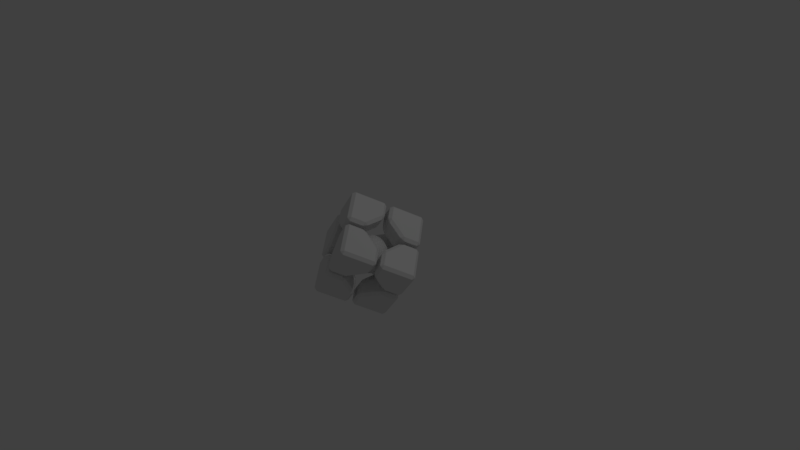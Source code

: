 # Source: Cube.blend  (saved by Blender 2.78.0; exported with 4.5.12 LTS)
import bpy
from mathutils import Matrix  # noqa: F401  (used for matrix-valued properties, if any)

bpy.ops.wm.read_factory_settings(use_empty=True)
scene = bpy.context.scene
scene.name = 'Scene'

# ---- collections
col_collection_1 = bpy.data.collections.new('Collection 1'); scene.collection.children.link(col_collection_1)

# ---- materials (node trees are filled in below, after node groups)
mat_material = bpy.data.materials.new('Material')
mat_material.alpha_threshold = 0.0
mat_material.use_transparent_shadow = False
mat_material.roughness = 0.5
mat_material.line_color = (0.0, 0.0, 0.0, 1.0)

# ---- material node trees

# ---- world
world_world = bpy.data.worlds.new('World'); scene.world = world_world
world_world.color = (0.05088, 0.05088, 0.05088)
world_world.use_sun_shadow = False
world_world.sun_shadow_jitter_overblur = 0.0
world_world.cycles.sampling_method = 'MANUAL'

# ---- cameras
cam_camera = bpy.data.cameras.new('Camera')
cam_camera.clip_end = 100.0
cam_camera.lens = 35.0
cam_camera.sensor_width = 32.0
cam_camera.sensor_height = 18.0
cam_camera.ortho_scale = 7.314
cam_camera.dof.focus_distance = 0.0
cam_camera.dof.aperture_fstop = 128.0

# ---- lights
light_lamp = bpy.data.lights.new('Lamp', 'POINT')
light_lamp.transmission_factor = 0.0
light_lamp.cutoff_distance = 30.0
light_lamp.energy = 100.0
light_lamp.shadow_buffer_clip_start = 1.001
light_lamp.shadow_soft_size = 0.1
light_lamp.shadow_maximum_resolution = 0.006
light_lamp.use_absolute_resolution = True

# ---- meshes
me_icosphere = bpy.data.meshes.new('Icosphere')
me_icosphere.from_pydata([(0.0, 0.0, -0.25), (0.1809, -0.1314, -0.1118), (-0.0691, -0.2127, -0.1118), (-0.2236, 0.0, -0.1118), (-0.0691, 0.2127, -0.1118), (0.1809, 0.1314, -0.1118), (0.0691, -0.2127, 0.1118), (-0.1809, -0.1314, 0.1118), (-0.1809, 0.1314, 0.1118), (0.0691, 0.2127, 0.1118), (0.2236, 0.0, 0.1118), (0.0, 0.0, 0.25), (-0.06448, -0.1985, -0.1377), (-0.05821, -0.1791, -0.1644), (-0.05017, -0.1544, -0.1901), (-0.04061, -0.125, -0.2127), (-0.0301, -0.09265, -0.2302), (-0.0194, -0.05971, -0.242), (-0.009212, -0.02835, -0.2482), (0.02412, -0.01752, -0.2482), (0.0508, -0.0369, -0.242), (0.07881, -0.05726, -0.2302), (0.1063, -0.07725, -0.2127), (0.1314, -0.09543, -0.1901), (0.1524, -0.1107, -0.1644), (0.1688, -0.1227, -0.1377), (0.1596, -0.151, -0.1192), (0.133, -0.1704, -0.1256), (0.1013, -0.1881, -0.1299), (0.06572, -0.2023, -0.1314), (0.02864, -0.2117, -0.1299), (-0.00741, -0.216, -0.1256), (-0.04037, -0.216, -0.1192), (0.1929, 0.1051, -0.1192), (0.2032, 0.07381, -0.1256), (0.2102, 0.03817, -0.1299), (0.2127, -4.379e-09, -0.1314), (0.2102, -0.03817, -0.1299), (0.2032, -0.07381, -0.1256), (0.1929, -0.1051, -0.1192), (0.02412, 0.01752, -0.2482), (0.0508, 0.0369, -0.242), (0.07881, 0.05726, -0.2302), (0.1063, 0.07725, -0.2127), (0.1314, 0.09543, -0.1901), (0.1524, 0.1107, -0.1644), (0.1688, 0.1227, -0.1377), (-0.2087, 0.0, -0.1377), (-0.1884, 0.0, -0.1644), (-0.1624, 0.0, -0.1901), (-0.1314, 0.0, -0.2127), (-0.09742, 0.0, -0.2302), (-0.06279, 0.0, -0.242), (-0.02981, 0.0, -0.2482), (-0.0943, -0.1985, -0.1192), (-0.121, -0.1791, -0.1256), (-0.1476, -0.1544, -0.1299), (-0.172, -0.125, -0.1314), (-0.1925, -0.09265, -0.1299), (-0.2078, -0.05971, -0.1256), (-0.2179, -0.02835, -0.1192), (-0.06448, 0.1985, -0.1377), (-0.05821, 0.1791, -0.1644), (-0.05017, 0.1544, -0.1901), (-0.04061, 0.125, -0.2127), (-0.0301, 0.09265, -0.2302), (-0.0194, 0.05971, -0.242), (-0.009212, 0.02835, -0.2482), (-0.2179, 0.02835, -0.1192), (-0.2078, 0.05971, -0.1256), (-0.1925, 0.09265, -0.1299), (-0.172, 0.125, -0.1314), (-0.1476, 0.1544, -0.1299), (-0.121, 0.1791, -0.1256), (-0.0943, 0.1985, -0.1192), (-0.04037, 0.216, -0.1192), (-0.00741, 0.216, -0.1256), (0.02864, 0.2117, -0.1299), (0.06572, 0.2023, -0.1314), (0.1013, 0.1881, -0.1299), (0.133, 0.1704, -0.1256), (0.1596, 0.151, -0.1192), (0.2328, -0.01752, 0.08943), (0.2392, -0.0369, 0.06279), (0.2412, -0.05726, 0.03247), (0.2378, -0.07725, -2.19e-09), (0.2288, -0.09543, -0.03247), (0.2152, -0.1107, -0.06279), (0.1986, -0.1227, -0.08944), (0.1986, 0.1227, -0.08944), (0.2152, 0.1107, -0.06279), (0.2288, 0.09543, -0.03247), (0.2378, 0.07725, 2.19e-09), (0.2412, 0.05726, 0.03247), (0.2392, 0.0369, 0.06279), (0.2328, 0.01752, 0.08943), (0.05527, -0.2268, 0.08944), (0.0388, -0.2389, 0.06279), (0.02007, -0.2471, 0.03247), (-2.19e-09, -0.25, -2.19e-09), (-0.02007, -0.2471, -0.03247), (-0.0388, -0.2389, -0.06279), (-0.05527, -0.2268, -0.08944), (0.178, -0.151, -0.08944), (0.1718, -0.1704, -0.06279), (0.1615, -0.1881, -0.03247), (0.1469, -0.2023, 2.19e-09), (0.129, -0.2117, 0.03247), (0.109, -0.216, 0.06279), (0.0886, -0.216, 0.08944), (-0.1986, -0.1227, 0.08944), (-0.2152, -0.1107, 0.06279), (-0.2288, -0.09543, 0.03247), (-0.2378, -0.07725, -2.19e-09), (-0.2412, -0.05726, -0.03247), (-0.2392, -0.0369, -0.06279), (-0.2328, -0.01752, -0.08943), (-0.0886, -0.216, -0.08944), (-0.109, -0.216, -0.06279), (-0.129, -0.2117, -0.03247), (-0.1469, -0.2023, 2.19e-09), (-0.1615, -0.1881, 0.03247), (-0.1718, -0.1704, 0.06279), (-0.178, -0.151, 0.08944), (-0.178, 0.151, 0.08944), (-0.1718, 0.1704, 0.06279), (-0.1615, 0.1881, 0.03247), (-0.1469, 0.2023, -2.19e-09), (-0.129, 0.2117, -0.03247), (-0.109, 0.216, -0.06279), (-0.0886, 0.216, -0.08944), (-0.2328, 0.01752, -0.08943), (-0.2392, 0.0369, -0.06279), (-0.2412, 0.05726, -0.03247), (-0.2378, 0.07725, 2.19e-09), (-0.2288, 0.09543, 0.03247), (-0.2152, 0.1107, 0.06279), (-0.1986, 0.1227, 0.08944), (0.0886, 0.216, 0.08944), (0.109, 0.216, 0.06279), (0.129, 0.2117, 0.03247), (0.1469, 0.2023, -2.19e-09), (0.1615, 0.1881, -0.03247), (0.1718, 0.1704, -0.06279), (0.178, 0.151, -0.08944), (-0.05527, 0.2268, -0.08944), (-0.0388, 0.2389, -0.06279), (-0.02007, 0.2471, -0.03247), (2.19e-09, 0.25, 2.19e-09), (0.02007, 0.2471, 0.03247), (0.0388, 0.2389, 0.06279), (0.05527, 0.2268, 0.08944), (0.2179, -0.02835, 0.1192), (0.2078, -0.05971, 0.1256), (0.1925, -0.09265, 0.1299), (0.172, -0.125, 0.1314), (0.1476, -0.1544, 0.1299), (0.121, -0.1791, 0.1256), (0.0943, -0.1985, 0.1192), (0.04037, -0.216, 0.1192), (0.00741, -0.216, 0.1256), (-0.02864, -0.2117, 0.1299), (-0.06572, -0.2023, 0.1314), (-0.1013, -0.1881, 0.1299), (-0.133, -0.1704, 0.1256), (-0.1596, -0.151, 0.1192), (-0.1929, -0.1051, 0.1192), (-0.2032, -0.07381, 0.1256), (-0.2102, -0.03817, 0.1299), (-0.2127, 4.379e-09, 0.1314), (-0.2102, 0.03817, 0.1299), (-0.2032, 0.07381, 0.1256), (-0.1929, 0.1051, 0.1192), (-0.1596, 0.151, 0.1192), (-0.133, 0.1704, 0.1256), (-0.1013, 0.1881, 0.1299), (-0.06572, 0.2023, 0.1314), (-0.02864, 0.2117, 0.1299), (0.00741, 0.216, 0.1256), (0.04037, 0.216, 0.1192), (0.0943, 0.1985, 0.1192), (0.121, 0.1791, 0.1256), (0.1476, 0.1544, 0.1299), (0.172, 0.125, 0.1314), (0.1925, 0.09265, 0.1299), (0.2078, 0.05971, 0.1256), (0.2179, 0.02835, 0.1192), (0.009212, -0.02835, 0.2482), (0.0194, -0.05971, 0.242), (0.0301, -0.09265, 0.2302), (0.04061, -0.125, 0.2127), (0.05017, -0.1544, 0.1901), (0.05821, -0.1791, 0.1644), (0.06448, -0.1985, 0.1377), (0.2087, 0.0, 0.1377), (0.1884, 0.0, 0.1644), (0.1624, 0.0, 0.1901), (0.1314, 0.0, 0.2127), (0.09742, 0.0, 0.2302), (0.06279, 0.0, 0.242), (0.02981, 0.0, 0.2482), (-0.02412, -0.01752, 0.2482), (-0.0508, -0.0369, 0.242), (-0.07881, -0.05726, 0.2302), (-0.1063, -0.07725, 0.2127), (-0.1314, -0.09543, 0.1901), (-0.1524, -0.1107, 0.1644), (-0.1688, -0.1227, 0.1377), (-0.02412, 0.01752, 0.2482), (-0.0508, 0.0369, 0.242), (-0.07881, 0.05726, 0.2302), (-0.1063, 0.07725, 0.2127), (-0.1314, 0.09543, 0.1901), (-0.1524, 0.1107, 0.1644), (-0.1688, 0.1227, 0.1377), (0.009212, 0.02835, 0.2482), (0.0194, 0.05971, 0.242), (0.0301, 0.09265, 0.2302), (0.04061, 0.125, 0.2127), (0.05017, 0.1544, 0.1901), (0.05821, 0.1791, 0.1644), (0.06448, 0.1985, 0.1377), (0.04155, 0.03019, 0.2447), (0.07679, 0.03163, 0.2358), (0.05381, 0.06326, 0.2358), (0.1128, 0.03243, 0.2207), (0.09045, 0.06572, 0.2236), (0.06572, 0.0973, 0.2207), (0.1469, 0.03243, 0.1996), (0.1267, 0.0666, 0.205), (0.1025, 0.0999, 0.205), (0.07625, 0.1297, 0.1996), (0.1766, 0.03163, 0.1741), (0.1595, 0.06572, 0.1809), (0.1375, 0.0999, 0.1833), (0.1118, 0.1314, 0.1809), (0.08464, 0.1581, 0.1741), (0.2003, 0.03019, 0.1466), (0.1868, 0.06326, 0.1536), (0.168, 0.0973, 0.1575), (0.1445, 0.1297, 0.1575), (0.1179, 0.1581, 0.1536), (0.09059, 0.1811, 0.1466), (-0.01587, 0.04884, 0.2447), (-0.006352, 0.08281, 0.2358), (-0.04353, 0.07073, 0.2358), (0.004025, 0.1173, 0.2207), (-0.03455, 0.1063, 0.2236), (-0.07223, 0.09257, 0.2207), (0.01456, 0.1498, 0.1996), (-0.02419, 0.1411, 0.205), (-0.06334, 0.1283, 0.205), (-0.09982, 0.1126, 0.1996), (0.02448, 0.1777, 0.1741), (-0.0132, 0.172, 0.1809), (-0.05252, 0.1616, 0.1833), (-0.09045, 0.1469, 0.1809), (-0.1243, 0.1294, 0.1741), (0.03317, 0.1998, 0.1466), (-0.002427, 0.1972, 0.1536), (-0.04062, 0.1899, 0.1575), (-0.07874, 0.1775, 0.1575), (-0.114, 0.161, 0.1536), (-0.1443, 0.1421, 0.1466), (-0.05136, 0.0, 0.2447), (-0.08072, 0.01955, 0.2358), (-0.08072, -0.01955, 0.2358), (-0.1104, 0.04009, 0.2207), (-0.1118, -3.917e-09, 0.2236), (-0.1104, -0.04009, 0.2207), (-0.1379, 0.06013, 0.1996), (-0.1416, 0.02058, 0.205), (-0.1416, -0.02058, 0.205), (-0.1379, -0.06013, 0.1996), (-0.1614, 0.07819, 0.1741), (-0.1677, 0.04061, 0.1809), (-0.17, -4.155e-09, 0.1833), (-0.1677, -0.04061, 0.1809), (-0.1614, -0.07819, 0.1741), (-0.1798, 0.09328, 0.1466), (-0.1883, 0.05864, 0.1536), (-0.1931, 0.02004, 0.1575), (-0.1931, -0.02004, 0.1575), (-0.1883, -0.05864, 0.1536), (-0.1798, -0.09328, 0.1466), (-0.01587, -0.04884, 0.2447), (-0.04353, -0.07073, 0.2358), (-0.006352, -0.08281, 0.2358), (-0.07223, -0.09257, 0.2207), (-0.03455, -0.1063, 0.2236), (0.004025, -0.1173, 0.2207), (-0.09982, -0.1126, 0.1996), (-0.06334, -0.1283, 0.205), (-0.02419, -0.1411, 0.205), (0.01456, -0.1498, 0.1996), (-0.1243, -0.1294, 0.1741), (-0.09045, -0.1469, 0.1809), (-0.05252, -0.1616, 0.1833), (-0.0132, -0.172, 0.1809), (0.02448, -0.1777, 0.1741), (-0.1443, -0.1421, 0.1466), (-0.114, -0.161, 0.1536), (-0.07874, -0.1775, 0.1575), (-0.04062, -0.1899, 0.1575), (-0.002427, -0.1972, 0.1536), (0.03317, -0.1998, 0.1466), (0.04155, -0.03019, 0.2447), (0.05381, -0.06326, 0.2358), (0.07679, -0.03163, 0.2358), (0.06572, -0.0973, 0.2207), (0.09045, -0.06572, 0.2236), (0.1128, -0.03243, 0.2207), (0.07625, -0.1297, 0.1996), (0.1025, -0.0999, 0.205), (0.1267, -0.0666, 0.205), (0.1469, -0.03243, 0.1996), (0.08464, -0.1581, 0.1741), (0.1118, -0.1314, 0.1809), (0.1375, -0.0999, 0.1833), (0.1595, -0.06572, 0.1809), (0.1766, -0.03163, 0.1741), (0.09059, -0.1811, 0.1466), (0.1179, -0.1581, 0.1536), (0.1445, -0.1297, 0.1575), (0.168, -0.0973, 0.1575), (0.1868, -0.06326, 0.1536), (0.2003, -0.03019, 0.1466), (0.2259, 0.04884, 0.09522), (0.2304, 0.07073, 0.06652), (0.2137, 0.08281, 0.09977), (0.2297, 0.09257, 0.0341), (0.2155, 0.1063, 0.0691), (0.1956, 0.1173, 0.1023), (0.2232, 0.1126, -7.824e-09), (0.2117, 0.1283, 0.03501), (0.1942, 0.1411, 0.07003), (0.172, 0.1498, 0.1023), (0.2113, 0.1294, -0.03326), (0.2023, 0.1469, 0.0), (0.1875, 0.1616, 0.03501), (0.1677, 0.172, 0.0691), (0.1448, 0.1777, 0.09977), (0.1956, 0.1421, -0.06348), (0.1883, 0.161, -0.03326), (0.1761, 0.1775, 1.278e-08), (0.159, 0.1899, 0.0341), (0.1385, 0.1972, 0.06652), (0.1163, 0.1998, 0.09523), (0.02336, 0.23, 0.09522), (0.003925, 0.241, 0.06652), (-0.0127, 0.2289, 0.09977), (-0.01705, 0.2471, 0.0341), (-0.03455, 0.2378, 0.0691), (-0.05115, 0.2223, 0.1023), (-0.03813, 0.2471, -8.607e-08), (-0.05665, 0.241, 0.03501), (-0.07416, 0.2282, 0.07003), (-0.08928, 0.2099, 0.1023), (-0.05774, 0.241, -0.03326), (-0.07725, 0.2378, -1.23e-07), (-0.0958, 0.2282, 0.03501), (-0.1118, 0.2127, 0.0691), (-0.1243, 0.1926, 0.09977), (-0.07472, 0.23, -0.06348), (-0.09492, 0.2289, -0.03326), (-0.1144, 0.2223, -9.588e-08), (-0.1314, 0.2099, 0.0341), (-0.1448, 0.1926, 0.06652), (-0.1541, 0.1723, 0.09523), (-0.2115, 0.09328, 0.09522), (-0.228, 0.07819, 0.06652), (-0.2216, 0.05864, 0.09977), (-0.2403, 0.06013, 0.0341), (-0.2368, 0.04061, 0.0691), (-0.2272, 0.02004, 0.1023), (-0.2468, 0.04009, 2.739e-08), (-0.2467, 0.02058, 0.03501), (-0.24, -2.008e-08, 0.07003), (-0.2272, -0.02004, 0.1023), (-0.247, 0.01955, -0.03326), (-0.25, -9.019e-08, 1.599e-07), (-0.2467, -0.02058, 0.03501), (-0.2368, -0.04061, 0.0691), (-0.2216, -0.05864, 0.09977), (-0.2418, -1.011e-07, -0.06348), (-0.247, -0.01955, -0.03326), (-0.2468, -0.04009, 3.644e-07), (-0.2403, -0.06013, 0.0341), (-0.228, -0.07819, 0.06652), (-0.2115, -0.09328, 0.09522), (-0.1541, -0.1723, 0.09522), (-0.1448, -0.1926, 0.06652), (-0.1243, -0.1926, 0.09977), (-0.1314, -0.2099, 0.0341), (-0.1118, -0.2127, 0.0691), (-0.08928, -0.2099, 0.1023), (-0.1144, -0.2223, -1.565e-07), (-0.0958, -0.2282, 0.03501), (-0.07416, -0.2282, 0.07003), (-0.05115, -0.2223, 0.1023), (-0.09492, -0.2289, -0.03326), (-0.07725, -0.2378, -1.968e-07), (-0.05665, -0.241, 0.03501), (-0.03455, -0.2378, 0.0691), (-0.0127, -0.2289, 0.09977), (-0.07472, -0.23, -0.06348), (-0.05774, -0.241, -0.03326), (-0.03813, -0.2471, -1.236e-07), (-0.01705, -0.2471, 0.0341), (0.003925, -0.241, 0.06652), (0.02336, -0.23, 0.09522), (0.1163, -0.1998, 0.09523), (0.1385, -0.1972, 0.06652), (0.1448, -0.1777, 0.09977), (0.159, -0.1899, 0.0341), (0.1677, -0.172, 0.0691), (0.172, -0.1498, 0.1023), (0.1761, -0.1775, -2.739e-07), (0.1875, -0.1616, 0.03501), (0.1942, -0.1411, 0.07003), (0.1956, -0.1173, 0.1023), (0.1883, -0.161, -0.03326), (0.2023, -0.1469, -4.756e-07), (0.2117, -0.1283, 0.03501), (0.2155, -0.1063, 0.0691), (0.2137, -0.08281, 0.09977), (0.1956, -0.1421, -0.06348), (0.2113, -0.1294, -0.03326), (0.2232, -0.1126, -5.689e-07), (0.2297, -0.09257, 0.0341), (0.2304, -0.07073, 0.06652), (0.2259, -0.04884, 0.09522), (0.07472, 0.23, 0.06348), (0.09492, 0.2289, 0.03326), (0.05774, 0.241, 0.03326), (0.1144, 0.2223, -1.136e-09), (0.07725, 0.2378, -3.269e-15), (0.03813, 0.2471, 1.136e-09), (0.1314, 0.2099, -0.0341), (0.0958, 0.2282, -0.03501), (0.05665, 0.241, -0.03501), (0.01705, 0.2471, -0.0341), (0.1448, 0.1926, -0.06652), (0.1118, 0.2127, -0.0691), (0.07416, 0.2282, -0.07003), (0.03455, 0.2378, -0.0691), (-0.003925, 0.241, -0.06652), (0.1541, 0.1723, -0.09523), (0.1243, 0.1926, -0.09977), (0.08928, 0.2099, -0.1023), (0.05115, 0.2223, -0.1023), (0.0127, 0.2289, -0.09977), (-0.02336, 0.23, -0.09523), (-0.1956, 0.1421, 0.06348), (-0.1883, 0.161, 0.03326), (-0.2113, 0.1294, 0.03326), (-0.1761, 0.1775, -1.136e-09), (-0.2023, 0.1469, -9.806e-15), (-0.2232, 0.1126, 1.136e-09), (-0.159, 0.1899, -0.0341), (-0.1875, 0.1616, -0.03501), (-0.2117, 0.1283, -0.03501), (-0.2297, 0.09257, -0.0341), (-0.1385, 0.1972, -0.06652), (-0.1677, 0.172, -0.0691), (-0.1942, 0.1411, -0.07003), (-0.2155, 0.1063, -0.0691), (-0.2304, 0.07073, -0.06652), (-0.1163, 0.1998, -0.09523), (-0.1448, 0.1777, -0.09977), (-0.172, 0.1498, -0.1023), (-0.1956, 0.1173, -0.1023), (-0.2137, 0.08281, -0.09977), (-0.2259, 0.04884, -0.09522), (-0.1956, -0.1421, 0.06348), (-0.2113, -0.1294, 0.03326), (-0.1883, -0.161, 0.03326), (-0.2232, -0.1126, -1.136e-09), (-0.2023, -0.1469, 1.004e-14), (-0.1761, -0.1775, 1.136e-09), (-0.2297, -0.09257, -0.0341), (-0.2117, -0.1283, -0.03501), (-0.1875, -0.1616, -0.03501), (-0.159, -0.1899, -0.0341), (-0.2304, -0.07073, -0.06652), (-0.2155, -0.1063, -0.0691), (-0.1942, -0.1411, -0.07003), (-0.1677, -0.172, -0.0691), (-0.1385, -0.1972, -0.06652), (-0.2259, -0.04884, -0.09522), (-0.2137, -0.08281, -0.09977), (-0.1956, -0.1173, -0.1023), (-0.172, -0.1498, -0.1023), (-0.1448, -0.1777, -0.09977), (-0.1163, -0.1998, -0.09523), (0.07472, -0.23, 0.06348), (0.05774, -0.241, 0.03326), (0.09492, -0.2289, 0.03326), (0.03813, -0.2471, -1.136e-09), (0.07725, -0.2378, 3.502e-15), (0.1144, -0.2223, 1.136e-09), (0.01705, -0.2471, -0.0341), (0.05665, -0.241, -0.03501), (0.0958, -0.2282, -0.03501), (0.1314, -0.2099, -0.0341), (-0.003925, -0.241, -0.06652), (0.03455, -0.2378, -0.0691), (0.07416, -0.2282, -0.07003), (0.1118, -0.2127, -0.0691), (0.1448, -0.1926, -0.06652), (-0.02336, -0.23, -0.09523), (0.0127, -0.2289, -0.09977), (0.05115, -0.2223, -0.1023), (0.08928, -0.2099, -0.1023), (0.1243, -0.1926, -0.09977), (0.1541, -0.1723, -0.09523), (0.2418, -3.767e-09, 0.06348), (0.247, -0.01955, 0.03326), (0.247, 0.01955, 0.03326), (0.2468, -0.04009, -1.136e-09), (0.25, -3.917e-09, 1.167e-16), (0.2468, 0.04009, 1.136e-09), (0.2403, -0.06013, -0.0341), (0.2467, -0.02058, -0.03501), (0.2467, 0.02058, -0.03501), (0.2403, 0.06013, -0.0341), (0.228, -0.07819, -0.06652), (0.2368, -0.04061, -0.0691), (0.24, -8.31e-09, -0.07003), (0.2368, 0.04061, -0.0691), (0.228, 0.07819, -0.06652), (0.2115, -0.09328, -0.09522), (0.2216, -0.05864, -0.09977), (0.2272, -0.02004, -0.1023), (0.2272, 0.02004, -0.1023), (0.2216, 0.05864, -0.09977), (0.2115, 0.09328, -0.09522), (0.1443, 0.1421, -0.1466), (0.1243, 0.1294, -0.1741), (0.114, 0.161, -0.1536), (0.09982, 0.1126, -0.1996), (0.09045, 0.1469, -0.1809), (0.07874, 0.1775, -0.1575), (0.07223, 0.09257, -0.2207), (0.06334, 0.1283, -0.205), (0.05252, 0.1616, -0.1833), (0.04062, 0.1899, -0.1575), (0.04353, 0.07073, -0.2358), (0.03455, 0.1063, -0.2236), (0.02419, 0.1411, -0.205), (0.0132, 0.172, -0.1809), (0.002427, 0.1972, -0.1536), (0.01587, 0.04884, -0.2447), (0.006352, 0.08281, -0.2358), (-0.004025, 0.1173, -0.2207), (-0.01456, 0.1498, -0.1996), (-0.02448, 0.1777, -0.1741), (-0.03317, 0.1998, -0.1466), (-0.09059, 0.1811, -0.1466), (-0.08464, 0.1581, -0.1741), (-0.1179, 0.1581, -0.1536), (-0.07625, 0.1297, -0.1996), (-0.1118, 0.1314, -0.1809), (-0.1445, 0.1297, -0.1575), (-0.06572, 0.0973, -0.2207), (-0.1025, 0.0999, -0.205), (-0.1375, 0.0999, -0.1833), (-0.168, 0.0973, -0.1575), (-0.05381, 0.06326, -0.2358), (-0.09045, 0.06572, -0.2236), (-0.1267, 0.0666, -0.205), (-0.1595, 0.06572, -0.1809), (-0.1868, 0.06326, -0.1536), (-0.04155, 0.03019, -0.2447), (-0.07679, 0.03163, -0.2358), (-0.1128, 0.03243, -0.2207), (-0.1469, 0.03243, -0.1996), (-0.1766, 0.03163, -0.1741), (-0.2003, 0.03019, -0.1466), (-0.2003, -0.03019, -0.1466), (-0.1766, -0.03163, -0.1741), (-0.1868, -0.06326, -0.1536), (-0.1469, -0.03243, -0.1996), (-0.1595, -0.06572, -0.1809), (-0.168, -0.0973, -0.1575), (-0.1128, -0.03243, -0.2207), (-0.1267, -0.0666, -0.205), (-0.1375, -0.0999, -0.1833), (-0.1445, -0.1297, -0.1575), (-0.07679, -0.03163, -0.2358), (-0.09045, -0.06572, -0.2236), (-0.1025, -0.0999, -0.205), (-0.1118, -0.1314, -0.1809), (-0.1179, -0.1581, -0.1536), (-0.04155, -0.03019, -0.2447), (-0.05381, -0.06326, -0.2358), (-0.06572, -0.0973, -0.2207), (-0.07625, -0.1297, -0.1996), (-0.08464, -0.1581, -0.1741), (-0.09059, -0.1811, -0.1466), (0.1798, 0.09328, -0.1466), (0.1883, 0.05864, -0.1536), (0.1614, 0.07819, -0.1741), (0.1931, 0.02004, -0.1575), (0.1677, 0.04061, -0.1809), (0.1379, 0.06013, -0.1996), (0.1931, -0.02004, -0.1575), (0.17, -1.205e-07, -0.1833), (0.1416, 0.02058, -0.205), (0.1104, 0.04009, -0.2207), (0.1883, -0.05864, -0.1536), (0.1677, -0.04061, -0.1809), (0.1416, -0.02058, -0.205), (0.1118, -1.845e-07, -0.2236), (0.08072, 0.01955, -0.2358), (0.1798, -0.09328, -0.1466), (0.1614, -0.07819, -0.1741), (0.1379, -0.06013, -0.1996), (0.1104, -0.04009, -0.2207), (0.08072, -0.01955, -0.2358), (0.05136, -1.408e-07, -0.2447), (-0.03317, -0.1998, -0.1466), (-0.02448, -0.1777, -0.1741), (0.002427, -0.1972, -0.1536), (-0.01456, -0.1498, -0.1996), (0.0132, -0.172, -0.1809), (0.04062, -0.1899, -0.1575), (-0.004024, -0.1173, -0.2207), (0.0242, -0.1411, -0.205), (0.05252, -0.1616, -0.1833), (0.07874, -0.1775, -0.1575), (0.006352, -0.08281, -0.2358), (0.03455, -0.1063, -0.2236), (0.06334, -0.1283, -0.205), (0.09045, -0.1469, -0.1809), (0.114, -0.161, -0.1536), (0.01587, -0.04884, -0.2447), (0.04353, -0.07073, -0.2358), (0.07223, -0.09257, -0.2207), (0.09982, -0.1126, -0.1996), (0.1243, -0.1294, -0.1741), (0.1443, -0.1421, -0.1466)], [], [(0, 19, 18), (1, 25, 39), (0, 18, 53), (0, 53, 67), (0, 67, 40), (1, 39, 88), (2, 32, 102), (3, 60, 116), (4, 74, 130), (5, 81, 144), (1, 88, 103), (2, 102, 117), (3, 116, 131), (4, 130, 145), (5, 144, 89), (6, 158, 193), (7, 165, 207), (8, 172, 214), (9, 179, 221), (10, 186, 194), (200, 215, 11), (199, 222, 200), (198, 223, 199), (197, 225, 198), (196, 228, 197), (195, 232, 196), (194, 237, 195), (200, 222, 215), (222, 216, 215), (199, 223, 222), (223, 224, 222), (222, 224, 216), (224, 217, 216), (198, 225, 223), (225, 226, 223), (223, 226, 224), (226, 227, 224), (224, 227, 217), (227, 218, 217), (197, 228, 225), (228, 229, 225), (225, 229, 226), (229, 230, 226), (226, 230, 227), (230, 231, 227), (227, 231, 218), (231, 219, 218), (196, 232, 228), (232, 233, 228), (228, 233, 229), (233, 234, 229), (229, 234, 230), (234, 235, 230), (230, 235, 231), (235, 236, 231), (231, 236, 219), (236, 220, 219), (195, 237, 232), (237, 238, 232), (232, 238, 233), (238, 239, 233), (233, 239, 234), (239, 240, 234), (234, 240, 235), (240, 241, 235), (235, 241, 236), (241, 242, 236), (236, 242, 220), (242, 221, 220), (194, 186, 237), (186, 185, 237), (237, 185, 238), (185, 184, 238), (238, 184, 239), (184, 183, 239), (239, 183, 240), (183, 182, 240), (240, 182, 241), (182, 181, 241), (241, 181, 242), (181, 180, 242), (242, 180, 221), (180, 9, 221), (215, 208, 11), (216, 243, 215), (217, 244, 216), (218, 246, 217), (219, 249, 218), (220, 253, 219), (221, 258, 220), (215, 243, 208), (243, 209, 208), (216, 244, 243), (244, 245, 243), (243, 245, 209), (245, 210, 209), (217, 246, 244), (246, 247, 244), (244, 247, 245), (247, 248, 245), (245, 248, 210), (248, 211, 210), (218, 249, 246), (249, 250, 246), (246, 250, 247), (250, 251, 247), (247, 251, 248), (251, 252, 248), (248, 252, 211), (252, 212, 211), (219, 253, 249), (253, 254, 249), (249, 254, 250), (254, 255, 250), (250, 255, 251), (255, 256, 251), (251, 256, 252), (256, 257, 252), (252, 257, 212), (257, 213, 212), (220, 258, 253), (258, 259, 253), (253, 259, 254), (259, 260, 254), (254, 260, 255), (260, 261, 255), (255, 261, 256), (261, 262, 256), (256, 262, 257), (262, 263, 257), (257, 263, 213), (263, 214, 213), (221, 179, 258), (179, 178, 258), (258, 178, 259), (178, 177, 259), (259, 177, 260), (177, 176, 260), (260, 176, 261), (176, 175, 261), (261, 175, 262), (175, 174, 262), (262, 174, 263), (174, 173, 263), (263, 173, 214), (173, 8, 214), (208, 201, 11), (209, 264, 208), (210, 265, 209), (211, 267, 210), (212, 270, 211), (213, 274, 212), (214, 279, 213), (208, 264, 201), (264, 202, 201), (209, 265, 264), (265, 266, 264), (264, 266, 202), (266, 203, 202), (210, 267, 265), (267, 268, 265), (265, 268, 266), (268, 269, 266), (266, 269, 203), (269, 204, 203), (211, 270, 267), (270, 271, 267), (267, 271, 268), (271, 272, 268), (268, 272, 269), (272, 273, 269), (269, 273, 204), (273, 205, 204), (212, 274, 270), (274, 275, 270), (270, 275, 271), (275, 276, 271), (271, 276, 272), (276, 277, 272), (272, 277, 273), (277, 278, 273), (273, 278, 205), (278, 206, 205), (213, 279, 274), (279, 280, 274), (274, 280, 275), (280, 281, 275), (275, 281, 276), (281, 282, 276), (276, 282, 277), (282, 283, 277), (277, 283, 278), (283, 284, 278), (278, 284, 206), (284, 207, 206), (214, 172, 279), (172, 171, 279), (279, 171, 280), (171, 170, 280), (280, 170, 281), (170, 169, 281), (281, 169, 282), (169, 168, 282), (282, 168, 283), (168, 167, 283), (283, 167, 284), (167, 166, 284), (284, 166, 207), (166, 7, 207), (201, 187, 11), (202, 285, 201), (203, 286, 202), (204, 288, 203), (205, 291, 204), (206, 295, 205), (207, 300, 206), (201, 285, 187), (285, 188, 187), (202, 286, 285), (286, 287, 285), (285, 287, 188), (287, 189, 188), (203, 288, 286), (288, 289, 286), (286, 289, 287), (289, 290, 287), (287, 290, 189), (290, 190, 189), (204, 291, 288), (291, 292, 288), (288, 292, 289), (292, 293, 289), (289, 293, 290), (293, 294, 290), (290, 294, 190), (294, 191, 190), (205, 295, 291), (295, 296, 291), (291, 296, 292), (296, 297, 292), (292, 297, 293), (297, 298, 293), (293, 298, 294), (298, 299, 294), (294, 299, 191), (299, 192, 191), (206, 300, 295), (300, 301, 295), (295, 301, 296), (301, 302, 296), (296, 302, 297), (302, 303, 297), (297, 303, 298), (303, 304, 298), (298, 304, 299), (304, 305, 299), (299, 305, 192), (305, 193, 192), (207, 165, 300), (165, 164, 300), (300, 164, 301), (164, 163, 301), (301, 163, 302), (163, 162, 302), (302, 162, 303), (162, 161, 303), (303, 161, 304), (161, 160, 304), (304, 160, 305), (160, 159, 305), (305, 159, 193), (159, 6, 193), (187, 200, 11), (188, 306, 187), (189, 307, 188), (190, 309, 189), (191, 312, 190), (192, 316, 191), (193, 321, 192), (187, 306, 200), (306, 199, 200), (188, 307, 306), (307, 308, 306), (306, 308, 199), (308, 198, 199), (189, 309, 307), (309, 310, 307), (307, 310, 308), (310, 311, 308), (308, 311, 198), (311, 197, 198), (190, 312, 309), (312, 313, 309), (309, 313, 310), (313, 314, 310), (310, 314, 311), (314, 315, 311), (311, 315, 197), (315, 196, 197), (191, 316, 312), (316, 317, 312), (312, 317, 313), (317, 318, 313), (313, 318, 314), (318, 319, 314), (314, 319, 315), (319, 320, 315), (315, 320, 196), (320, 195, 196), (192, 321, 316), (321, 322, 316), (316, 322, 317), (322, 323, 317), (317, 323, 318), (323, 324, 318), (318, 324, 319), (324, 325, 319), (319, 325, 320), (325, 326, 320), (320, 326, 195), (326, 194, 195), (193, 158, 321), (158, 157, 321), (321, 157, 322), (157, 156, 322), (322, 156, 323), (156, 155, 323), (323, 155, 324), (155, 154, 324), (324, 154, 325), (154, 153, 325), (325, 153, 326), (153, 152, 326), (326, 152, 194), (152, 10, 194), (95, 186, 10), (94, 327, 95), (93, 328, 94), (92, 330, 93), (91, 333, 92), (90, 337, 91), (89, 342, 90), (95, 327, 186), (327, 185, 186), (94, 328, 327), (328, 329, 327), (327, 329, 185), (329, 184, 185), (93, 330, 328), (330, 331, 328), (328, 331, 329), (331, 332, 329), (329, 332, 184), (332, 183, 184), (92, 333, 330), (333, 334, 330), (330, 334, 331), (334, 335, 331), (331, 335, 332), (335, 336, 332), (332, 336, 183), (336, 182, 183), (91, 337, 333), (337, 338, 333), (333, 338, 334), (338, 339, 334), (334, 339, 335), (339, 340, 335), (335, 340, 336), (340, 341, 336), (336, 341, 182), (341, 181, 182), (90, 342, 337), (342, 343, 337), (337, 343, 338), (343, 344, 338), (338, 344, 339), (344, 345, 339), (339, 345, 340), (345, 346, 340), (340, 346, 341), (346, 347, 341), (341, 347, 181), (347, 180, 181), (89, 144, 342), (144, 143, 342), (342, 143, 343), (143, 142, 343), (343, 142, 344), (142, 141, 344), (344, 141, 345), (141, 140, 345), (345, 140, 346), (140, 139, 346), (346, 139, 347), (139, 138, 347), (347, 138, 180), (138, 9, 180), (151, 179, 9), (150, 348, 151), (149, 349, 150), (148, 351, 149), (147, 354, 148), (146, 358, 147), (145, 363, 146), (151, 348, 179), (348, 178, 179), (150, 349, 348), (349, 350, 348), (348, 350, 178), (350, 177, 178), (149, 351, 349), (351, 352, 349), (349, 352, 350), (352, 353, 350), (350, 353, 177), (353, 176, 177), (148, 354, 351), (354, 355, 351), (351, 355, 352), (355, 356, 352), (352, 356, 353), (356, 357, 353), (353, 357, 176), (357, 175, 176), (147, 358, 354), (358, 359, 354), (354, 359, 355), (359, 360, 355), (355, 360, 356), (360, 361, 356), (356, 361, 357), (361, 362, 357), (357, 362, 175), (362, 174, 175), (146, 363, 358), (363, 364, 358), (358, 364, 359), (364, 365, 359), (359, 365, 360), (365, 366, 360), (360, 366, 361), (366, 367, 361), (361, 367, 362), (367, 368, 362), (362, 368, 174), (368, 173, 174), (145, 130, 363), (130, 129, 363), (363, 129, 364), (129, 128, 364), (364, 128, 365), (128, 127, 365), (365, 127, 366), (127, 126, 366), (366, 126, 367), (126, 125, 367), (367, 125, 368), (125, 124, 368), (368, 124, 173), (124, 8, 173), (137, 172, 8), (136, 369, 137), (135, 370, 136), (134, 372, 135), (133, 375, 134), (132, 379, 133), (131, 384, 132), (137, 369, 172), (369, 171, 172), (136, 370, 369), (370, 371, 369), (369, 371, 171), (371, 170, 171), (135, 372, 370), (372, 373, 370), (370, 373, 371), (373, 374, 371), (371, 374, 170), (374, 169, 170), (134, 375, 372), (375, 376, 372), (372, 376, 373), (376, 377, 373), (373, 377, 374), (377, 378, 374), (374, 378, 169), (378, 168, 169), (133, 379, 375), (379, 380, 375), (375, 380, 376), (380, 381, 376), (376, 381, 377), (381, 382, 377), (377, 382, 378), (382, 383, 378), (378, 383, 168), (383, 167, 168), (132, 384, 379), (384, 385, 379), (379, 385, 380), (385, 386, 380), (380, 386, 381), (386, 387, 381), (381, 387, 382), (387, 388, 382), (382, 388, 383), (388, 389, 383), (383, 389, 167), (389, 166, 167), (131, 116, 384), (116, 115, 384), (384, 115, 385), (115, 114, 385), (385, 114, 386), (114, 113, 386), (386, 113, 387), (113, 112, 387), (387, 112, 388), (112, 111, 388), (388, 111, 389), (111, 110, 389), (389, 110, 166), (110, 7, 166), (123, 165, 7), (122, 390, 123), (121, 391, 122), (120, 393, 121), (119, 396, 120), (118, 400, 119), (117, 405, 118), (123, 390, 165), (390, 164, 165), (122, 391, 390), (391, 392, 390), (390, 392, 164), (392, 163, 164), (121, 393, 391), (393, 394, 391), (391, 394, 392), (394, 395, 392), (392, 395, 163), (395, 162, 163), (120, 396, 393), (396, 397, 393), (393, 397, 394), (397, 398, 394), (394, 398, 395), (398, 399, 395), (395, 399, 162), (399, 161, 162), (119, 400, 396), (400, 401, 396), (396, 401, 397), (401, 402, 397), (397, 402, 398), (402, 403, 398), (398, 403, 399), (403, 404, 399), (399, 404, 161), (404, 160, 161), (118, 405, 400), (405, 406, 400), (400, 406, 401), (406, 407, 401), (401, 407, 402), (407, 408, 402), (402, 408, 403), (408, 409, 403), (403, 409, 404), (409, 410, 404), (404, 410, 160), (410, 159, 160), (117, 102, 405), (102, 101, 405), (405, 101, 406), (101, 100, 406), (406, 100, 407), (100, 99, 407), (407, 99, 408), (99, 98, 408), (408, 98, 409), (98, 97, 409), (409, 97, 410), (97, 96, 410), (410, 96, 159), (96, 6, 159), (109, 158, 6), (108, 411, 109), (107, 412, 108), (106, 414, 107), (105, 417, 106), (104, 421, 105), (103, 426, 104), (109, 411, 158), (411, 157, 158), (108, 412, 411), (412, 413, 411), (411, 413, 157), (413, 156, 157), (107, 414, 412), (414, 415, 412), (412, 415, 413), (415, 416, 413), (413, 416, 156), (416, 155, 156), (106, 417, 414), (417, 418, 414), (414, 418, 415), (418, 419, 415), (415, 419, 416), (419, 420, 416), (416, 420, 155), (420, 154, 155), (105, 421, 417), (421, 422, 417), (417, 422, 418), (422, 423, 418), (418, 423, 419), (423, 424, 419), (419, 424, 420), (424, 425, 420), (420, 425, 154), (425, 153, 154), (104, 426, 421), (426, 427, 421), (421, 427, 422), (427, 428, 422), (422, 428, 423), (428, 429, 423), (423, 429, 424), (429, 430, 424), (424, 430, 425), (430, 431, 425), (425, 431, 153), (431, 152, 153), (103, 88, 426), (88, 87, 426), (426, 87, 427), (87, 86, 427), (427, 86, 428), (86, 85, 428), (428, 85, 429), (85, 84, 429), (429, 84, 430), (84, 83, 430), (430, 83, 431), (83, 82, 431), (431, 82, 152), (82, 10, 152), (138, 151, 9), (139, 432, 138), (140, 433, 139), (141, 435, 140), (142, 438, 141), (143, 442, 142), (144, 447, 143), (138, 432, 151), (432, 150, 151), (139, 433, 432), (433, 434, 432), (432, 434, 150), (434, 149, 150), (140, 435, 433), (435, 436, 433), (433, 436, 434), (436, 437, 434), (434, 437, 149), (437, 148, 149), (141, 438, 435), (438, 439, 435), (435, 439, 436), (439, 440, 436), (436, 440, 437), (440, 441, 437), (437, 441, 148), (441, 147, 148), (142, 442, 438), (442, 443, 438), (438, 443, 439), (443, 444, 439), (439, 444, 440), (444, 445, 440), (440, 445, 441), (445, 446, 441), (441, 446, 147), (446, 146, 147), (143, 447, 442), (447, 448, 442), (442, 448, 443), (448, 449, 443), (443, 449, 444), (449, 450, 444), (444, 450, 445), (450, 451, 445), (445, 451, 446), (451, 452, 446), (446, 452, 146), (452, 145, 146), (144, 81, 447), (81, 80, 447), (447, 80, 448), (80, 79, 448), (448, 79, 449), (79, 78, 449), (449, 78, 450), (78, 77, 450), (450, 77, 451), (77, 76, 451), (451, 76, 452), (76, 75, 452), (452, 75, 145), (75, 4, 145), (124, 137, 8), (125, 453, 124), (126, 454, 125), (127, 456, 126), (128, 459, 127), (129, 463, 128), (130, 468, 129), (124, 453, 137), (453, 136, 137), (125, 454, 453), (454, 455, 453), (453, 455, 136), (455, 135, 136), (126, 456, 454), (456, 457, 454), (454, 457, 455), (457, 458, 455), (455, 458, 135), (458, 134, 135), (127, 459, 456), (459, 460, 456), (456, 460, 457), (460, 461, 457), (457, 461, 458), (461, 462, 458), (458, 462, 134), (462, 133, 134), (128, 463, 459), (463, 464, 459), (459, 464, 460), (464, 465, 460), (460, 465, 461), (465, 466, 461), (461, 466, 462), (466, 467, 462), (462, 467, 133), (467, 132, 133), (129, 468, 463), (468, 469, 463), (463, 469, 464), (469, 470, 464), (464, 470, 465), (470, 471, 465), (465, 471, 466), (471, 472, 466), (466, 472, 467), (472, 473, 467), (467, 473, 132), (473, 131, 132), (130, 74, 468), (74, 73, 468), (468, 73, 469), (73, 72, 469), (469, 72, 470), (72, 71, 470), (470, 71, 471), (71, 70, 471), (471, 70, 472), (70, 69, 472), (472, 69, 473), (69, 68, 473), (473, 68, 131), (68, 3, 131), (110, 123, 7), (111, 474, 110), (112, 475, 111), (113, 477, 112), (114, 480, 113), (115, 484, 114), (116, 489, 115), (110, 474, 123), (474, 122, 123), (111, 475, 474), (475, 476, 474), (474, 476, 122), (476, 121, 122), (112, 477, 475), (477, 478, 475), (475, 478, 476), (478, 479, 476), (476, 479, 121), (479, 120, 121), (113, 480, 477), (480, 481, 477), (477, 481, 478), (481, 482, 478), (478, 482, 479), (482, 483, 479), (479, 483, 120), (483, 119, 120), (114, 484, 480), (484, 485, 480), (480, 485, 481), (485, 486, 481), (481, 486, 482), (486, 487, 482), (482, 487, 483), (487, 488, 483), (483, 488, 119), (488, 118, 119), (115, 489, 484), (489, 490, 484), (484, 490, 485), (490, 491, 485), (485, 491, 486), (491, 492, 486), (486, 492, 487), (492, 493, 487), (487, 493, 488), (493, 494, 488), (488, 494, 118), (494, 117, 118), (116, 60, 489), (60, 59, 489), (489, 59, 490), (59, 58, 490), (490, 58, 491), (58, 57, 491), (491, 57, 492), (57, 56, 492), (492, 56, 493), (56, 55, 493), (493, 55, 494), (55, 54, 494), (494, 54, 117), (54, 2, 117), (96, 109, 6), (97, 495, 96), (98, 496, 97), (99, 498, 98), (100, 501, 99), (101, 505, 100), (102, 510, 101), (96, 495, 109), (495, 108, 109), (97, 496, 495), (496, 497, 495), (495, 497, 108), (497, 107, 108), (98, 498, 496), (498, 499, 496), (496, 499, 497), (499, 500, 497), (497, 500, 107), (500, 106, 107), (99, 501, 498), (501, 502, 498), (498, 502, 499), (502, 503, 499), (499, 503, 500), (503, 504, 500), (500, 504, 106), (504, 105, 106), (100, 505, 501), (505, 506, 501), (501, 506, 502), (506, 507, 502), (502, 507, 503), (507, 508, 503), (503, 508, 504), (508, 509, 504), (504, 509, 105), (509, 104, 105), (101, 510, 505), (510, 511, 505), (505, 511, 506), (511, 512, 506), (506, 512, 507), (512, 513, 507), (507, 513, 508), (513, 514, 508), (508, 514, 509), (514, 515, 509), (509, 515, 104), (515, 103, 104), (102, 32, 510), (32, 31, 510), (510, 31, 511), (31, 30, 511), (511, 30, 512), (30, 29, 512), (512, 29, 513), (29, 28, 513), (513, 28, 514), (28, 27, 514), (514, 27, 515), (27, 26, 515), (515, 26, 103), (26, 1, 103), (82, 95, 10), (83, 516, 82), (84, 517, 83), (85, 519, 84), (86, 522, 85), (87, 526, 86), (88, 531, 87), (82, 516, 95), (516, 94, 95), (83, 517, 516), (517, 518, 516), (516, 518, 94), (518, 93, 94), (84, 519, 517), (519, 520, 517), (517, 520, 518), (520, 521, 518), (518, 521, 93), (521, 92, 93), (85, 522, 519), (522, 523, 519), (519, 523, 520), (523, 524, 520), (520, 524, 521), (524, 525, 521), (521, 525, 92), (525, 91, 92), (86, 526, 522), (526, 527, 522), (522, 527, 523), (527, 528, 523), (523, 528, 524), (528, 529, 524), (524, 529, 525), (529, 530, 525), (525, 530, 91), (530, 90, 91), (87, 531, 526), (531, 532, 526), (526, 532, 527), (532, 533, 527), (527, 533, 528), (533, 534, 528), (528, 534, 529), (534, 535, 529), (529, 535, 530), (535, 536, 530), (530, 536, 90), (536, 89, 90), (88, 39, 531), (39, 38, 531), (531, 38, 532), (38, 37, 532), (532, 37, 533), (37, 36, 533), (533, 36, 534), (36, 35, 534), (534, 35, 535), (35, 34, 535), (535, 34, 536), (34, 33, 536), (536, 33, 89), (33, 5, 89), (46, 81, 5), (45, 537, 46), (44, 538, 45), (43, 540, 44), (42, 543, 43), (41, 547, 42), (40, 552, 41), (46, 537, 81), (537, 80, 81), (45, 538, 537), (538, 539, 537), (537, 539, 80), (539, 79, 80), (44, 540, 538), (540, 541, 538), (538, 541, 539), (541, 542, 539), (539, 542, 79), (542, 78, 79), (43, 543, 540), (543, 544, 540), (540, 544, 541), (544, 545, 541), (541, 545, 542), (545, 546, 542), (542, 546, 78), (546, 77, 78), (42, 547, 543), (547, 548, 543), (543, 548, 544), (548, 549, 544), (544, 549, 545), (549, 550, 545), (545, 550, 546), (550, 551, 546), (546, 551, 77), (551, 76, 77), (41, 552, 547), (552, 553, 547), (547, 553, 548), (553, 554, 548), (548, 554, 549), (554, 555, 549), (549, 555, 550), (555, 556, 550), (550, 556, 551), (556, 557, 551), (551, 557, 76), (557, 75, 76), (40, 67, 552), (67, 66, 552), (552, 66, 553), (66, 65, 553), (553, 65, 554), (65, 64, 554), (554, 64, 555), (64, 63, 555), (555, 63, 556), (63, 62, 556), (556, 62, 557), (62, 61, 557), (557, 61, 75), (61, 4, 75), (61, 74, 4), (62, 558, 61), (63, 559, 62), (64, 561, 63), (65, 564, 64), (66, 568, 65), (67, 573, 66), (61, 558, 74), (558, 73, 74), (62, 559, 558), (559, 560, 558), (558, 560, 73), (560, 72, 73), (63, 561, 559), (561, 562, 559), (559, 562, 560), (562, 563, 560), (560, 563, 72), (563, 71, 72), (64, 564, 561), (564, 565, 561), (561, 565, 562), (565, 566, 562), (562, 566, 563), (566, 567, 563), (563, 567, 71), (567, 70, 71), (65, 568, 564), (568, 569, 564), (564, 569, 565), (569, 570, 565), (565, 570, 566), (570, 571, 566), (566, 571, 567), (571, 572, 567), (567, 572, 70), (572, 69, 70), (66, 573, 568), (573, 574, 568), (568, 574, 569), (574, 575, 569), (569, 575, 570), (575, 576, 570), (570, 576, 571), (576, 577, 571), (571, 577, 572), (577, 578, 572), (572, 578, 69), (578, 68, 69), (67, 53, 573), (53, 52, 573), (573, 52, 574), (52, 51, 574), (574, 51, 575), (51, 50, 575), (575, 50, 576), (50, 49, 576), (576, 49, 577), (49, 48, 577), (577, 48, 578), (48, 47, 578), (578, 47, 68), (47, 3, 68), (47, 60, 3), (48, 579, 47), (49, 580, 48), (50, 582, 49), (51, 585, 50), (52, 589, 51), (53, 594, 52), (47, 579, 60), (579, 59, 60), (48, 580, 579), (580, 581, 579), (579, 581, 59), (581, 58, 59), (49, 582, 580), (582, 583, 580), (580, 583, 581), (583, 584, 581), (581, 584, 58), (584, 57, 58), (50, 585, 582), (585, 586, 582), (582, 586, 583), (586, 587, 583), (583, 587, 584), (587, 588, 584), (584, 588, 57), (588, 56, 57), (51, 589, 585), (589, 590, 585), (585, 590, 586), (590, 591, 586), (586, 591, 587), (591, 592, 587), (587, 592, 588), (592, 593, 588), (588, 593, 56), (593, 55, 56), (52, 594, 589), (594, 595, 589), (589, 595, 590), (595, 596, 590), (590, 596, 591), (596, 597, 591), (591, 597, 592), (597, 598, 592), (592, 598, 593), (598, 599, 593), (593, 599, 55), (599, 54, 55), (53, 18, 594), (18, 17, 594), (594, 17, 595), (17, 16, 595), (595, 16, 596), (16, 15, 596), (596, 15, 597), (15, 14, 597), (597, 14, 598), (14, 13, 598), (598, 13, 599), (13, 12, 599), (599, 12, 54), (12, 2, 54), (33, 46, 5), (34, 600, 33), (35, 601, 34), (36, 603, 35), (37, 606, 36), (38, 610, 37), (39, 615, 38), (33, 600, 46), (600, 45, 46), (34, 601, 600), (601, 602, 600), (600, 602, 45), (602, 44, 45), (35, 603, 601), (603, 604, 601), (601, 604, 602), (604, 605, 602), (602, 605, 44), (605, 43, 44), (36, 606, 603), (606, 607, 603), (603, 607, 604), (607, 608, 604), (604, 608, 605), (608, 609, 605), (605, 609, 43), (609, 42, 43), (37, 610, 606), (610, 611, 606), (606, 611, 607), (611, 612, 607), (607, 612, 608), (612, 613, 608), (608, 613, 609), (613, 614, 609), (609, 614, 42), (614, 41, 42), (38, 615, 610), (615, 616, 610), (610, 616, 611), (616, 617, 611), (611, 617, 612), (617, 618, 612), (612, 618, 613), (618, 619, 613), (613, 619, 614), (619, 620, 614), (614, 620, 41), (620, 40, 41), (39, 25, 615), (25, 24, 615), (615, 24, 616), (24, 23, 616), (616, 23, 617), (23, 22, 617), (617, 22, 618), (22, 21, 618), (618, 21, 619), (21, 20, 619), (619, 20, 620), (20, 19, 620), (620, 19, 40), (19, 0, 40), (12, 32, 2), (13, 621, 12), (14, 622, 13), (15, 624, 14), (16, 627, 15), (17, 631, 16), (18, 636, 17), (12, 621, 32), (621, 31, 32), (13, 622, 621), (622, 623, 621), (621, 623, 31), (623, 30, 31), (14, 624, 622), (624, 625, 622), (622, 625, 623), (625, 626, 623), (623, 626, 30), (626, 29, 30), (15, 627, 624), (627, 628, 624), (624, 628, 625), (628, 629, 625), (625, 629, 626), (629, 630, 626), (626, 630, 29), (630, 28, 29), (16, 631, 627), (631, 632, 627), (627, 632, 628), (632, 633, 628), (628, 633, 629), (633, 634, 629), (629, 634, 630), (634, 635, 630), (630, 635, 28), (635, 27, 28), (17, 636, 631), (636, 637, 631), (631, 637, 632), (637, 638, 632), (632, 638, 633), (638, 639, 633), (633, 639, 634), (639, 640, 634), (634, 640, 635), (640, 641, 635), (635, 641, 27), (641, 26, 27), (18, 19, 636), (19, 20, 636), (636, 20, 637), (20, 21, 637), (637, 21, 638), (21, 22, 638), (638, 22, 639), (22, 23, 639), (639, 23, 640), (23, 24, 640), (640, 24, 641), (24, 25, 641), (641, 25, 26), (25, 1, 26)])
me_icosphere.polygons.foreach_set('use_smooth', [True] * 1280)
me_icosphere.use_remesh_preserve_volume = False
me_icosphere.use_remesh_preserve_attributes = False
me_icosphere.use_mirror_vertex_groups = False
me_icosphere.update()
me_cube = bpy.data.meshes.new('Cube')
me_cube.from_pydata([(-0.5, -0.5, 0.5), (-0.025, -0.5, 0.5), (-0.5, -0.5, 0.025), (-0.025, -0.5, 0.25), (-0.25, -0.5, 0.025), (-0.5, -0.025, 0.5), (-0.5, -0.025, 0.25), (-0.5, -0.25, 0.025), (-0.025, -0.25, 0.26), (-0.025, -0.25, 0.5), (-0.25, -0.025, 0.5), (-0.25, -0.025, 0.25), (-0.25, -0.25, 0.025)], [], [(0, 9, 10), (10, 5, 0), (3, 1, 0), (0, 4, 3), (0, 2, 4), (0, 1, 9), (1, 8, 9), (5, 11, 6), (12, 11, 8), (12, 3, 4), (2, 12, 4), (11, 7, 6), (8, 10, 9), (0, 6, 7), (1, 3, 8), (5, 10, 11), (12, 8, 3), (2, 7, 12), (11, 12, 7), (8, 11, 10), (7, 2, 0), (0, 5, 6)])
me_cube.materials.append(mat_material)
me_cube.use_remesh_preserve_volume = False
me_cube.use_remesh_preserve_attributes = False
me_cube.use_mirror_vertex_groups = False
me_cube.update()

# ---- objects
ob_icosphere = bpy.data.objects.new('Icosphere', me_icosphere)
ob_cube = bpy.data.objects.new('Cube', me_cube)
ob_lamp = bpy.data.objects.new('Lamp', light_lamp)
ob_camera = bpy.data.objects.new('Camera', cam_camera)

# ---- transforms, parenting, visibility, modifiers, constraints
ob_icosphere.location = (0.0, 0.0, 0.0)
ob_icosphere.scale = (1.0, 1.0, 1.0)
ob_icosphere.lineart.crease_threshold = 0.0
ob_cube.location = (0.0, 0.0, 0.0)
ob_cube.rotation_euler = (0.7854, -0.936, 0.0)
ob_cube.scale = (1.0, 1.0, 1.0)
ob_cube.lock_rotations_4d = False
ob_cube.empty_display_type = 'ARROWS'
ob_cube.lineart.crease_threshold = 0.0
_m = ob_cube.modifiers.new('Mirror', 'MIRROR')
_m.use_axis = (True, True, True)
_m = ob_cube.modifiers.new('Bevel', 'BEVEL')
_m.width = 0.04
_m.width_pct = 0.04
_m.spread = 0.0
_m = ob_cube.modifiers.new('Bevel.001', 'BEVEL')
_m.width = 0.002
_m.width_pct = 0.002
_m.limit_method = 'NONE'
_m.spread = 0.0
ob_lamp.location = (4.076, 1.005, 5.904)
ob_lamp.rotation_euler = (0.6503, 0.05522, 1.866)
ob_lamp.lock_rotations_4d = False
ob_lamp.empty_display_type = 'ARROWS'
ob_lamp.color = (0.0, 0.0, 0.0, 0.0)
ob_lamp.lineart.crease_threshold = 0.0
ob_camera.location = (7.481, -6.508, 5.344)
ob_camera.rotation_euler = (1.109, 0.0, 0.8149)
ob_camera.lock_rotations_4d = False
ob_camera.empty_display_type = 'ARROWS'
ob_camera.color = (0.0, 0.0, 0.0, 0.0)
ob_camera.display_type = 'WIRE'
ob_camera.lineart.crease_threshold = 0.0

# ---- collection membership
col_collection_1.objects.link(ob_icosphere)
col_collection_1.objects.link(ob_cube)
col_collection_1.objects.link(ob_lamp)
col_collection_1.objects.link(ob_camera)

# ---- scene / render settings (as saved in the file)
scene.camera = ob_camera
scene.frame_start = 1; scene.frame_end = 250; scene.frame_set(1)
scene.render.engine = 'BLENDER_EEVEE_NEXT'
scene.render.resolution_percentage = 50
scene.render.dither_intensity = 0.0
scene.cycles.use_denoising = False
scene.cycles.samples = 128
scene.cycles.sampling_pattern = 'TABULATED_SOBOL'
scene.cycles.light_sampling_threshold = 0.0
scene.cycles.use_adaptive_sampling = False
scene.cycles.use_light_tree = False
scene.cycles.blur_glossy = 0.0
scene.cycles.sample_clamp_indirect = 0.0
scene.view_settings.view_transform = 'Standard'
bpy.context.view_layer.update()
